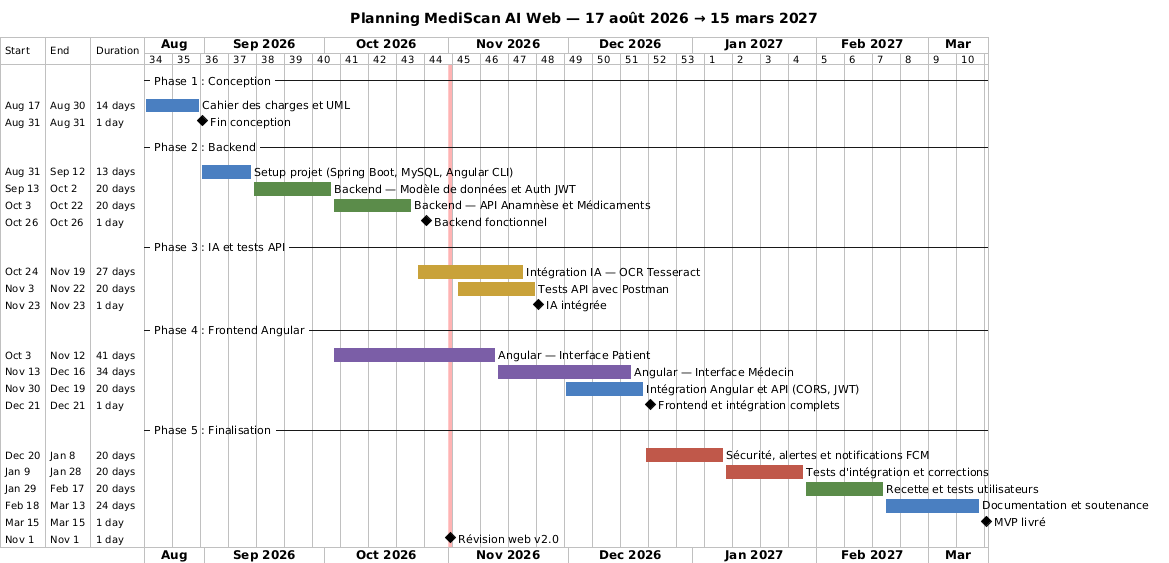

The diagram above was rendered by PlantUML. Its source (embedded in the PNG):
@startgantt gantt
title Planning MediScan AI Web — 17 août 2026 → 15 mars 2027
Project starts 2026-08-17
printscale weekly

-- Phase 1 : Conception --
[Cahier des charges et UML] as [T1] starts 2026-08-17
[T1] lasts 14 days
[T1] is colored in #4A7FC1
[Fin conception] happens 2026-08-31

-- Phase 2 : Backend --
[Setup projet (Spring Boot, MySQL, Angular CLI)] as [T2] starts 2026-08-31
[T2] lasts 13 days
[T2] is colored in #4A7FC1
[Backend — Modèle de données et Auth JWT] as [T3] starts 2026-09-13
[T3] lasts 20 days
[T3] is colored in #5B8C4A
[Backend — API Anamnèse et Médicaments] as [T4] starts 2026-10-03
[T4] lasts 20 days
[T4] is colored in #5B8C4A
[Backend fonctionnel] happens 2026-10-26

-- Phase 3 : IA et tests API --
[Intégration IA — OCR Tesseract] as [T5] starts 2026-10-24
[T5] lasts 27 days
[T5] is colored in #C9A23A
[Tests API avec Postman] as [T6] starts 2026-11-03
[T6] lasts 20 days
[T6] is colored in #C9A23A
[IA intégrée] happens 2026-11-23

-- Phase 4 : Frontend Angular --
[Angular — Interface Patient] as [T7] starts 2026-10-03
[T7] lasts 41 days
[T7] is colored in #7B5EA7
[Angular — Interface Médecin] as [T8] starts 2026-11-13
[T8] lasts 34 days
[T8] is colored in #7B5EA7
[Intégration Angular et API (CORS, JWT)] as [T9] starts 2026-11-30
[T9] lasts 20 days
[T9] is colored in #4A7FC1
[Frontend et intégration complets] happens 2026-12-21

-- Phase 5 : Finalisation --
[Sécurité, alertes et notifications FCM] as [T10] starts 2026-12-20
[T10] lasts 20 days
[T10] is colored in #C0584A
[Tests d'intégration et corrections] as [T11] starts 2027-01-09
[T11] lasts 20 days
[T11] is colored in #C0584A
[Recette et tests utilisateurs] as [T12] starts 2027-01-29
[T12] lasts 20 days
[T12] is colored in #5B8C4A
[Documentation et soutenance] as [T13] starts 2027-02-18
[T13] lasts 24 days
[T13] is colored in #4A7FC1
[MVP livré] happens 2027-03-15

[Révision web v2.0] happens 2026-11-01
2026-11-01 is colored in #FFB3B3
@endgantt